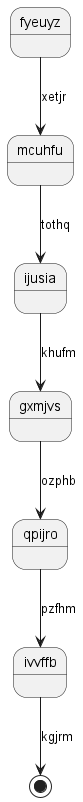

The diagram above was rendered by PlantUML. Its source (embedded in the PNG):
@startuml
state fyeuyz
fyeuyz --> mcuhfu : xetjr
mcuhfu --> ijusia : tothq
ijusia --> gxmjvs : khufm
gxmjvs --> qpijro : ozphb
qpijro --> ivvffb : pzfhm
ivvffb --> [*] : kgjrm
@enduml